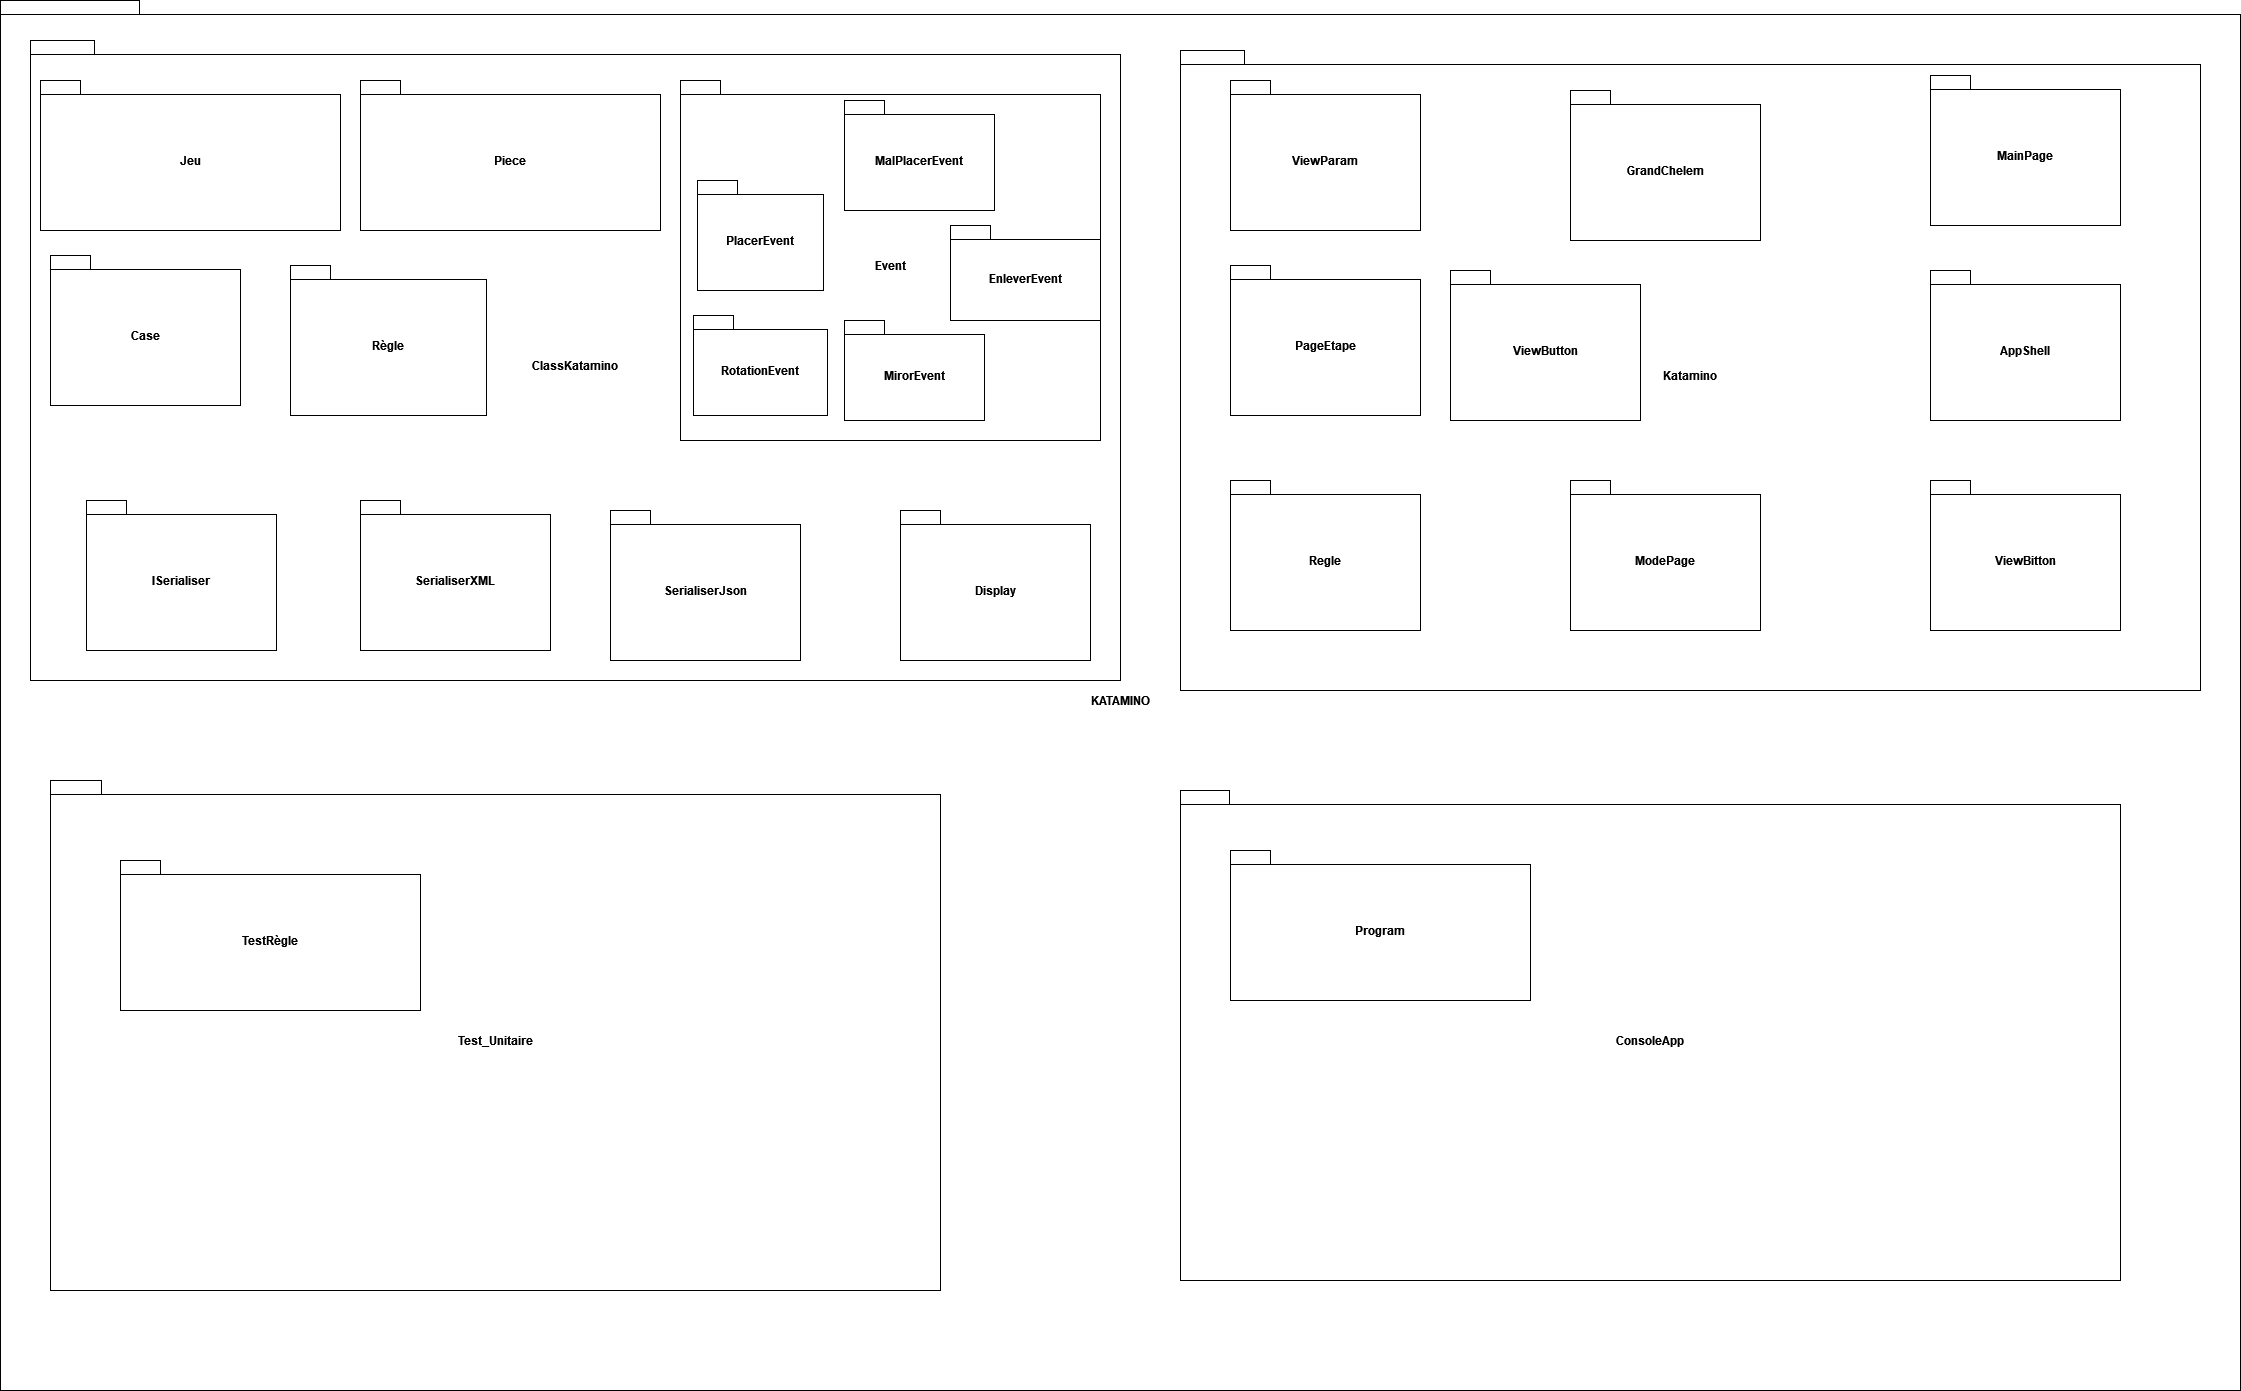

The diagram above was exported from draw.io. Its source (the exported page's mxGraphModel, read from the mxfile embedded in the PNG):
<mxGraphModel dx="2844" dy="1072" grid="1" gridSize="10" guides="1" tooltips="1" connect="1" arrows="1" fold="1" page="1" pageScale="1" pageWidth="827" pageHeight="1169" math="0" shadow="0">
  <root>
    <mxCell id="0" />
    <mxCell id="1" parent="0" />
    <mxCell id="7slap1Lhux2G0-yZkVc1-2" value="KATAMINO" style="shape=folder;fontStyle=1;spacingTop=10;tabWidth=40;tabHeight=14;tabPosition=left;html=1;whiteSpace=wrap;" parent="1" vertex="1">
      <mxGeometry x="-500" y="330" width="2240" height="1390" as="geometry" />
    </mxCell>
    <mxCell id="7slap1Lhux2G0-yZkVc1-3" value="ClassKatamino" style="shape=folder;fontStyle=1;spacingTop=10;tabWidth=40;tabHeight=14;tabPosition=left;html=1;whiteSpace=wrap;" parent="1" vertex="1">
      <mxGeometry x="-470" y="370" width="1090" height="640" as="geometry" />
    </mxCell>
    <mxCell id="6d4tEtg2rLwKxIrSSufX-1" value="Katamino" style="shape=folder;fontStyle=1;spacingTop=10;tabWidth=40;tabHeight=14;tabPosition=left;html=1;whiteSpace=wrap;" parent="1" vertex="1">
      <mxGeometry x="680" y="380" width="1020" height="640" as="geometry" />
    </mxCell>
    <mxCell id="6d4tEtg2rLwKxIrSSufX-2" value="Test_Unitaire" style="shape=folder;fontStyle=1;spacingTop=10;tabWidth=40;tabHeight=14;tabPosition=left;html=1;whiteSpace=wrap;" parent="1" vertex="1">
      <mxGeometry x="-450" y="1110" width="890" height="510" as="geometry" />
    </mxCell>
    <mxCell id="6d4tEtg2rLwKxIrSSufX-3" value="ConsoleApp" style="shape=folder;fontStyle=1;spacingTop=10;tabWidth=40;tabHeight=14;tabPosition=left;html=1;whiteSpace=wrap;" parent="1" vertex="1">
      <mxGeometry x="680" y="1120" width="940" height="490" as="geometry" />
    </mxCell>
    <mxCell id="6d4tEtg2rLwKxIrSSufX-4" value="Piece" style="shape=folder;fontStyle=1;spacingTop=10;tabWidth=40;tabHeight=14;tabPosition=left;html=1;whiteSpace=wrap;" parent="1" vertex="1">
      <mxGeometry x="-140" y="410" width="300" height="150" as="geometry" />
    </mxCell>
    <mxCell id="6d4tEtg2rLwKxIrSSufX-5" value="Jeu" style="shape=folder;fontStyle=1;spacingTop=10;tabWidth=40;tabHeight=14;tabPosition=left;html=1;whiteSpace=wrap;" parent="1" vertex="1">
      <mxGeometry x="-460" y="410" width="300" height="150" as="geometry" />
    </mxCell>
    <mxCell id="6d4tEtg2rLwKxIrSSufX-6" value="Case" style="shape=folder;fontStyle=1;spacingTop=10;tabWidth=40;tabHeight=14;tabPosition=left;html=1;whiteSpace=wrap;" parent="1" vertex="1">
      <mxGeometry x="-450" y="585" width="190" height="150" as="geometry" />
    </mxCell>
    <mxCell id="6d4tEtg2rLwKxIrSSufX-7" value="Règle" style="shape=folder;fontStyle=1;spacingTop=10;tabWidth=40;tabHeight=14;tabPosition=left;html=1;whiteSpace=wrap;" parent="1" vertex="1">
      <mxGeometry x="-210" y="595" width="196" height="150" as="geometry" />
    </mxCell>
    <mxCell id="6d4tEtg2rLwKxIrSSufX-8" value="TestRègle" style="shape=folder;fontStyle=1;spacingTop=10;tabWidth=40;tabHeight=14;tabPosition=left;html=1;whiteSpace=wrap;" parent="1" vertex="1">
      <mxGeometry x="-380" y="1190" width="300" height="150" as="geometry" />
    </mxCell>
    <mxCell id="Qdu7Rt4V7Mw-6AbZMSmq-1" value="Event" style="shape=folder;fontStyle=1;spacingTop=10;tabWidth=40;tabHeight=14;tabPosition=left;html=1;whiteSpace=wrap;" parent="1" vertex="1">
      <mxGeometry x="180" y="410" width="420" height="360" as="geometry" />
    </mxCell>
    <mxCell id="eor4OMD31Xw3sqDzTyjX-1" value="Program" style="shape=folder;fontStyle=1;spacingTop=10;tabWidth=40;tabHeight=14;tabPosition=left;html=1;whiteSpace=wrap;" vertex="1" parent="1">
      <mxGeometry x="730" y="1180" width="300" height="150" as="geometry" />
    </mxCell>
    <mxCell id="eor4OMD31Xw3sqDzTyjX-2" value="ISerialiser" style="shape=folder;fontStyle=1;spacingTop=10;tabWidth=40;tabHeight=14;tabPosition=left;html=1;whiteSpace=wrap;" vertex="1" parent="1">
      <mxGeometry x="-414" y="830" width="190" height="150" as="geometry" />
    </mxCell>
    <mxCell id="eor4OMD31Xw3sqDzTyjX-3" value="SerialiserXML" style="shape=folder;fontStyle=1;spacingTop=10;tabWidth=40;tabHeight=14;tabPosition=left;html=1;whiteSpace=wrap;" vertex="1" parent="1">
      <mxGeometry x="-140" y="830" width="190" height="150" as="geometry" />
    </mxCell>
    <mxCell id="eor4OMD31Xw3sqDzTyjX-4" value="SerialiserJson" style="shape=folder;fontStyle=1;spacingTop=10;tabWidth=40;tabHeight=14;tabPosition=left;html=1;whiteSpace=wrap;" vertex="1" parent="1">
      <mxGeometry x="110" y="840" width="190" height="150" as="geometry" />
    </mxCell>
    <mxCell id="eor4OMD31Xw3sqDzTyjX-5" value="Display" style="shape=folder;fontStyle=1;spacingTop=10;tabWidth=40;tabHeight=14;tabPosition=left;html=1;whiteSpace=wrap;" vertex="1" parent="1">
      <mxGeometry x="400" y="840" width="190" height="150" as="geometry" />
    </mxCell>
    <mxCell id="eor4OMD31Xw3sqDzTyjX-6" value="EnleverEvent" style="shape=folder;fontStyle=1;spacingTop=10;tabWidth=40;tabHeight=14;tabPosition=left;html=1;whiteSpace=wrap;" vertex="1" parent="1">
      <mxGeometry x="450" y="555" width="150" height="95" as="geometry" />
    </mxCell>
    <mxCell id="eor4OMD31Xw3sqDzTyjX-7" value="PlacerEvent" style="shape=folder;fontStyle=1;spacingTop=10;tabWidth=40;tabHeight=14;tabPosition=left;html=1;whiteSpace=wrap;" vertex="1" parent="1">
      <mxGeometry x="197" y="510" width="126" height="110" as="geometry" />
    </mxCell>
    <mxCell id="eor4OMD31Xw3sqDzTyjX-8" value="MalPlacerEvent" style="shape=folder;fontStyle=1;spacingTop=10;tabWidth=40;tabHeight=14;tabPosition=left;html=1;whiteSpace=wrap;" vertex="1" parent="1">
      <mxGeometry x="344" y="430" width="150" height="110" as="geometry" />
    </mxCell>
    <mxCell id="eor4OMD31Xw3sqDzTyjX-9" value="MirorEvent" style="shape=folder;fontStyle=1;spacingTop=10;tabWidth=40;tabHeight=14;tabPosition=left;html=1;whiteSpace=wrap;" vertex="1" parent="1">
      <mxGeometry x="344" y="650" width="140" height="100" as="geometry" />
    </mxCell>
    <mxCell id="eor4OMD31Xw3sqDzTyjX-10" value="RotationEvent" style="shape=folder;fontStyle=1;spacingTop=10;tabWidth=40;tabHeight=14;tabPosition=left;html=1;whiteSpace=wrap;" vertex="1" parent="1">
      <mxGeometry x="193" y="645" width="134" height="100" as="geometry" />
    </mxCell>
    <mxCell id="eor4OMD31Xw3sqDzTyjX-11" value="ViewParam" style="shape=folder;fontStyle=1;spacingTop=10;tabWidth=40;tabHeight=14;tabPosition=left;html=1;whiteSpace=wrap;" vertex="1" parent="1">
      <mxGeometry x="730" y="410" width="190" height="150" as="geometry" />
    </mxCell>
    <mxCell id="eor4OMD31Xw3sqDzTyjX-12" value="PageEtape" style="shape=folder;fontStyle=1;spacingTop=10;tabWidth=40;tabHeight=14;tabPosition=left;html=1;whiteSpace=wrap;" vertex="1" parent="1">
      <mxGeometry x="730" y="595" width="190" height="150" as="geometry" />
    </mxCell>
    <mxCell id="eor4OMD31Xw3sqDzTyjX-13" value="ModePage" style="shape=folder;fontStyle=1;spacingTop=10;tabWidth=40;tabHeight=14;tabPosition=left;html=1;whiteSpace=wrap;" vertex="1" parent="1">
      <mxGeometry x="1070" y="810" width="190" height="150" as="geometry" />
    </mxCell>
    <mxCell id="eor4OMD31Xw3sqDzTyjX-14" value="AppShell" style="shape=folder;fontStyle=1;spacingTop=10;tabWidth=40;tabHeight=14;tabPosition=left;html=1;whiteSpace=wrap;" vertex="1" parent="1">
      <mxGeometry x="1430" y="600" width="190" height="150" as="geometry" />
    </mxCell>
    <mxCell id="eor4OMD31Xw3sqDzTyjX-15" value="GrandChelem" style="shape=folder;fontStyle=1;spacingTop=10;tabWidth=40;tabHeight=14;tabPosition=left;html=1;whiteSpace=wrap;" vertex="1" parent="1">
      <mxGeometry x="1070" y="420" width="190" height="150" as="geometry" />
    </mxCell>
    <mxCell id="eor4OMD31Xw3sqDzTyjX-16" value="MainPage" style="shape=folder;fontStyle=1;spacingTop=10;tabWidth=40;tabHeight=14;tabPosition=left;html=1;whiteSpace=wrap;" vertex="1" parent="1">
      <mxGeometry x="1430" y="405" width="190" height="150" as="geometry" />
    </mxCell>
    <mxCell id="eor4OMD31Xw3sqDzTyjX-17" value="ViewButton" style="shape=folder;fontStyle=1;spacingTop=10;tabWidth=40;tabHeight=14;tabPosition=left;html=1;whiteSpace=wrap;" vertex="1" parent="1">
      <mxGeometry x="950" y="600" width="190" height="150" as="geometry" />
    </mxCell>
    <mxCell id="eor4OMD31Xw3sqDzTyjX-18" value="ViewBitton" style="shape=folder;fontStyle=1;spacingTop=10;tabWidth=40;tabHeight=14;tabPosition=left;html=1;whiteSpace=wrap;" vertex="1" parent="1">
      <mxGeometry x="1430" y="810" width="190" height="150" as="geometry" />
    </mxCell>
    <mxCell id="eor4OMD31Xw3sqDzTyjX-19" value="Regle" style="shape=folder;fontStyle=1;spacingTop=10;tabWidth=40;tabHeight=14;tabPosition=left;html=1;whiteSpace=wrap;" vertex="1" parent="1">
      <mxGeometry x="730" y="810" width="190" height="150" as="geometry" />
    </mxCell>
  </root>
</mxGraphModel>